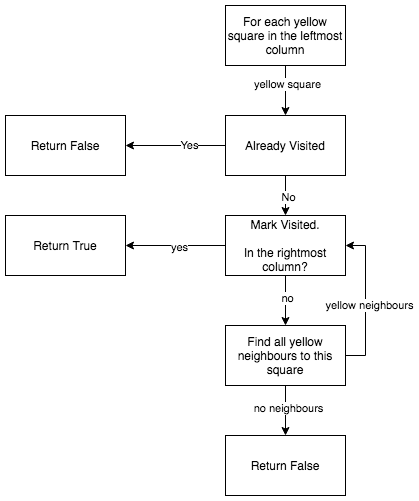

The diagram above was exported from draw.io. Its source (the exported page's mxGraphModel, read from the mxfile embedded in the PNG):
<mxGraphModel dx="872" dy="392" grid="1" gridSize="10" guides="1" tooltips="1" connect="1" arrows="1" fold="1" page="1" pageScale="1" pageWidth="827" pageHeight="1169" math="0" shadow="0">
  <root>
    <mxCell id="0" />
    <mxCell id="1" parent="0" />
    <mxCell id="2" style="edgeStyle=orthogonalEdgeStyle;rounded=0;orthogonalLoop=1;jettySize=auto;html=1;exitX=0.5;exitY=1;exitDx=0;exitDy=0;entryX=0.5;entryY=0;entryDx=0;entryDy=0;" edge="1" source="4" parent="1">
      <mxGeometry relative="1" as="geometry">
        <mxPoint x="340" y="140" as="targetPoint" />
      </mxGeometry>
    </mxCell>
    <mxCell id="3" value="yellow square" style="edgeLabel;html=1;align=center;verticalAlign=middle;resizable=0;points=[];" vertex="1" connectable="0" parent="2">
      <mxGeometry x="-0.3" y="1" relative="1" as="geometry">
        <mxPoint as="offset" />
      </mxGeometry>
    </mxCell>
    <mxCell id="4" value="For each yellow square in the leftmost column" style="rounded=0;whiteSpace=wrap;html=1;" vertex="1" parent="1">
      <mxGeometry x="280" y="30" width="120" height="60" as="geometry" />
    </mxCell>
    <mxCell id="5" style="edgeStyle=orthogonalEdgeStyle;rounded=0;orthogonalLoop=1;jettySize=auto;html=1;exitX=1;exitY=0.5;exitDx=0;exitDy=0;entryX=1;entryY=0.5;entryDx=0;entryDy=0;" edge="1" source="9" target="14" parent="1">
      <mxGeometry relative="1" as="geometry" />
    </mxCell>
    <mxCell id="6" value="yellow neighbours" style="edgeLabel;html=1;align=center;verticalAlign=middle;resizable=0;points=[];" vertex="1" connectable="0" parent="5">
      <mxGeometry x="-0.0533" y="-3" relative="1" as="geometry">
        <mxPoint as="offset" />
      </mxGeometry>
    </mxCell>
    <mxCell id="7" style="edgeStyle=orthogonalEdgeStyle;rounded=0;orthogonalLoop=1;jettySize=auto;html=1;exitX=0.5;exitY=1;exitDx=0;exitDy=0;entryX=0.5;entryY=0;entryDx=0;entryDy=0;" edge="1" source="9" target="16" parent="1">
      <mxGeometry relative="1" as="geometry" />
    </mxCell>
    <mxCell id="8" value="no neighbours" style="edgeLabel;html=1;align=center;verticalAlign=middle;resizable=0;points=[];" vertex="1" connectable="0" parent="7">
      <mxGeometry x="-0.12" y="2" relative="1" as="geometry">
        <mxPoint as="offset" />
      </mxGeometry>
    </mxCell>
    <mxCell id="9" value="Find all yellow neighbours to this square" style="rounded=0;whiteSpace=wrap;html=1;" vertex="1" parent="1">
      <mxGeometry x="280" y="350" width="120" height="60" as="geometry" />
    </mxCell>
    <mxCell id="10" style="edgeStyle=orthogonalEdgeStyle;rounded=0;orthogonalLoop=1;jettySize=auto;html=1;exitX=0.5;exitY=1;exitDx=0;exitDy=0;entryX=0.5;entryY=0;entryDx=0;entryDy=0;" edge="1" source="14" target="9" parent="1">
      <mxGeometry relative="1" as="geometry" />
    </mxCell>
    <mxCell id="11" value="no" style="edgeLabel;html=1;align=center;verticalAlign=middle;resizable=0;points=[];" vertex="1" connectable="0" parent="10">
      <mxGeometry x="-0.12" y="1" relative="1" as="geometry">
        <mxPoint as="offset" />
      </mxGeometry>
    </mxCell>
    <mxCell id="12" style="edgeStyle=orthogonalEdgeStyle;rounded=0;orthogonalLoop=1;jettySize=auto;html=1;exitX=0;exitY=0.5;exitDx=0;exitDy=0;entryX=1;entryY=0.5;entryDx=0;entryDy=0;" edge="1" source="14" target="15" parent="1">
      <mxGeometry relative="1" as="geometry" />
    </mxCell>
    <mxCell id="13" value="yes" style="edgeLabel;html=1;align=center;verticalAlign=middle;resizable=0;points=[];" vertex="1" connectable="0" parent="12">
      <mxGeometry x="-0.06" y="1" relative="1" as="geometry">
        <mxPoint as="offset" />
      </mxGeometry>
    </mxCell>
    <mxCell id="14" value="Mark Visited.&lt;br&gt;&lt;br&gt;In the rightmost column?" style="rounded=0;whiteSpace=wrap;html=1;" vertex="1" parent="1">
      <mxGeometry x="280" y="240" width="120" height="60" as="geometry" />
    </mxCell>
    <mxCell id="15" value="Return True" style="rounded=0;whiteSpace=wrap;html=1;" vertex="1" parent="1">
      <mxGeometry x="60" y="240" width="120" height="60" as="geometry" />
    </mxCell>
    <mxCell id="16" value="Return False" style="rounded=0;whiteSpace=wrap;html=1;" vertex="1" parent="1">
      <mxGeometry x="280" y="460" width="120" height="60" as="geometry" />
    </mxCell>
    <mxCell id="17" value="" style="edgeStyle=orthogonalEdgeStyle;rounded=0;orthogonalLoop=1;jettySize=auto;html=1;" edge="1" source="21" target="14" parent="1">
      <mxGeometry relative="1" as="geometry" />
    </mxCell>
    <mxCell id="18" value="No" style="edgeLabel;html=1;align=center;verticalAlign=middle;resizable=0;points=[];" vertex="1" connectable="0" parent="17">
      <mxGeometry x="0.05" y="2" relative="1" as="geometry">
        <mxPoint as="offset" />
      </mxGeometry>
    </mxCell>
    <mxCell id="19" value="" style="edgeStyle=orthogonalEdgeStyle;rounded=0;orthogonalLoop=1;jettySize=auto;html=1;" edge="1" source="21" target="22" parent="1">
      <mxGeometry relative="1" as="geometry" />
    </mxCell>
    <mxCell id="20" value="Yes" style="edgeLabel;html=1;align=center;verticalAlign=middle;resizable=0;points=[];" vertex="1" connectable="0" parent="19">
      <mxGeometry x="-0.26" y="-1" relative="1" as="geometry">
        <mxPoint as="offset" />
      </mxGeometry>
    </mxCell>
    <mxCell id="21" value="Already Visited" style="rounded=0;whiteSpace=wrap;html=1;" vertex="1" parent="1">
      <mxGeometry x="280" y="140" width="120" height="60" as="geometry" />
    </mxCell>
    <mxCell id="22" value="Return False" style="rounded=0;whiteSpace=wrap;html=1;fillColor=none;" vertex="1" parent="1">
      <mxGeometry x="60" y="140" width="120" height="60" as="geometry" />
    </mxCell>
  </root>
</mxGraphModel>